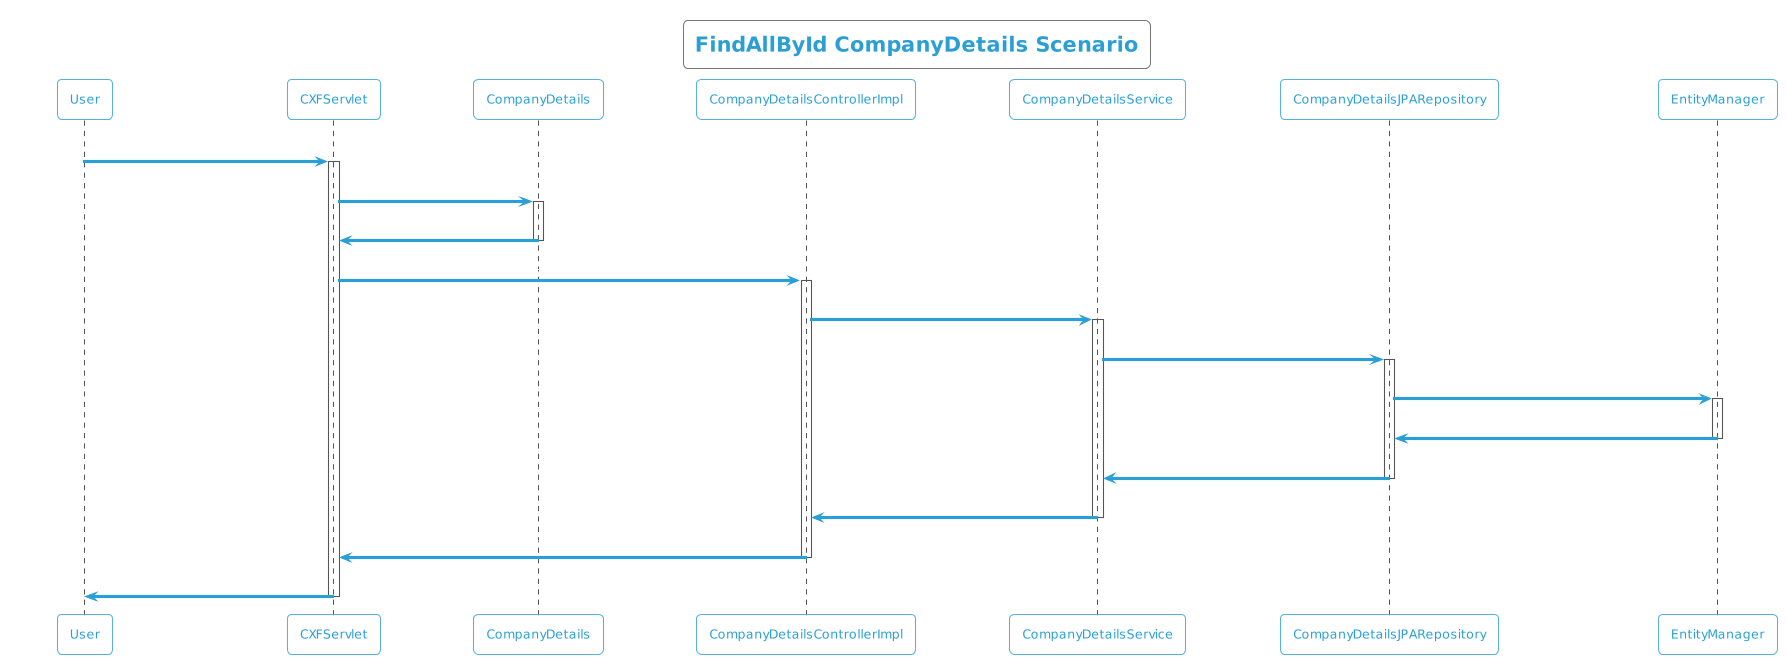

The diagram above was rendered by PlantUML. Its source (embedded in the PNG):
@startuml
!theme cyborg-outline
title FindAllById CompanyDetails Scenario
participant User
User -> CXFServlet: GET, CompanyDetails
activate CXFServlet
CXFServlet -> CompanyDetails: << findAllById >>
activate CompanyDetails
CompanyDetails -> CXFServlet: << instance >>
deactivate CompanyDetails
CXFServlet -> CompanyDetailsControllerImpl: findAllById(:List<CompanyDetails> id)
activate CompanyDetailsControllerImpl
CompanyDetailsControllerImpl -> CompanyDetailsService: findAllById(:List<CompanyDetails> id)
activate CompanyDetailsService
CompanyDetailsService -> CompanyDetailsJPARepository: findAllById(:List<CompanyDetails> id)
activate CompanyDetailsJPARepository
CompanyDetailsJPARepository -> EntityManager: response(:List<CompanyDetails>findAllById)
activate EntityManager
EntityManager -> CompanyDetailsJPARepository: << persisted List CompanyDetails >>
deactivate EntityManager
CompanyDetailsJPARepository -> CompanyDetailsService: << persisted List CompanyDetails >>
deactivate CompanyDetailsJPARepository
CompanyDetailsService -> CompanyDetailsControllerImpl: << persisted List CompanyDetails >>
deactivate CompanyDetailsService
CompanyDetailsControllerImpl -> CXFServlet: << persisted List CompanyDetails >>
deactivate CompanyDetailsControllerImpl
CXFServlet -> User: marshalled CompanyDetails XML
deactivate CXFServlet
@enduml